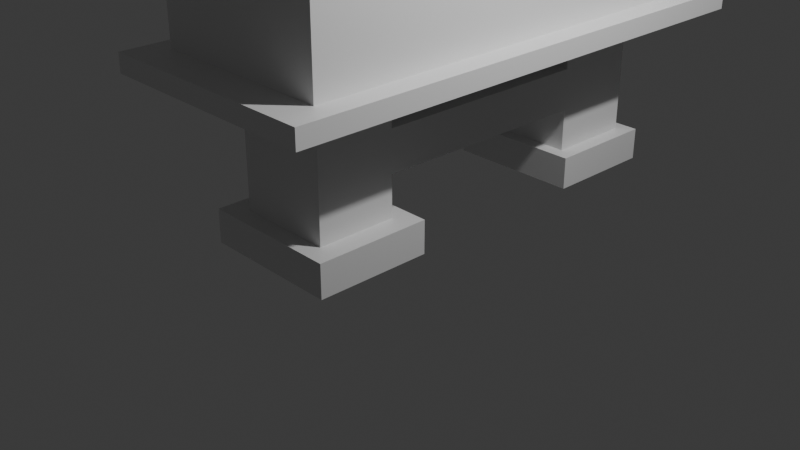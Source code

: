 # Source: SmallTableUV.blend  (saved by Blender 4.3.32; exported with 4.5.12 LTS)
import bpy
from mathutils import Matrix  # noqa: F401  (used for matrix-valued properties, if any)

bpy.ops.wm.read_factory_settings(use_empty=True)
scene = bpy.context.scene
scene.name = 'Scene'

# ---- collections
col_collection = bpy.data.collections.new('Collection'); scene.collection.children.link(col_collection)

# ---- materials (node trees are filled in below, after node groups)
mat_material = bpy.data.materials.new('Material')
mat_material.alpha_threshold = 0.0
mat_material.roughness = 0.5
mat_material.line_color = (0.0, 0.0, 0.0, 1.0)

# ---- material node trees
mat_material.use_nodes = True; mat_material.node_tree.nodes.clear()
_N = mat_material.node_tree.nodes; _L = mat_material.node_tree.links
n0 = _N.new('ShaderNodeOutputMaterial'); n0.name = 'Material Output'; n0.location = (300, 300)
n1 = _N.new('ShaderNodeBsdfPrincipled'); n1.name = 'Principled BSDF'; n1.location = (10, 300)
n1.inputs[3].default_value = 1.45
_L.new(n1.outputs[0], n0.inputs[0])
n0.is_active_output = True

# ---- world
world_world = bpy.data.worlds.new('World'); scene.world = world_world
world_world.use_nodes = True; world_world.node_tree.nodes.clear()
_N = world_world.node_tree.nodes; _L = world_world.node_tree.links
n0 = _N.new('ShaderNodeOutputWorld'); n0.name = 'World Output'; n0.location = (300, 300)
n1 = _N.new('ShaderNodeBackground'); n1.name = 'Background'; n1.location = (10, 300)
n1.inputs[0].default_value = (0.05088, 0.05088, 0.05088, 1.0)
_L.new(n1.outputs[0], n0.inputs[0])
n0.is_active_output = True
world_world.color = (0.05088, 0.05088, 0.05088)
world_world.sun_shadow_jitter_overblur = 0.0

# ---- cameras
cam_camera = bpy.data.cameras.new('Camera')
cam_camera.clip_end = 100.0
cam_camera.ortho_scale = 7.314

# ---- lights
light_light = bpy.data.lights.new('Light', 'POINT')
light_light.energy = 1000.0
light_light.shadow_soft_size = 0.1

# ---- meshes
me_cube = bpy.data.meshes.new('Cube')
me_cube.from_pydata([(0.7507, 2.5, 2.304), (0.7507, 2.5, -0.3911), (0.7507, -2.499, 2.304), (0.7507, -2.499, -0.3911), (-1.249, 2.5, 2.304), (-1.249, 2.5, -0.3911), (-1.249, -2.499, 2.304), (-1.249, -2.499, -0.3911), (0.7507, -2.499, 2.598), (-1.249, -2.499, 2.598), (0.7507, 2.485, 2.598), (-1.249, 2.485, 2.598), (1.018, -2.762, 2.304), (-1.516, -2.762, 2.304), (1.018, 2.764, 2.304), (-1.516, 2.764, 2.304), (1.018, -2.762, 2.598), (-1.516, -2.762, 2.598), (1.018, 2.764, 2.598), (-1.516, 2.764, 2.598), (-1.249, 2.5, -0.5925), (-1.249, -2.499, -0.5925), (0.7507, 2.5, -0.5925), (0.7507, -2.499, -0.5925), (-1.5, 2.887, -0.3911), (-1.5, -2.885, -0.3911), (1.002, 2.887, -0.3911), (1.002, -2.885, -0.3911), (-1.5, 2.887, -0.5925), (-1.5, -2.885, -0.5925), (1.002, 2.887, -0.5925), (1.002, -2.885, -0.5925), (-1.249, 0.834, -0.3911), (-1.249, -0.8324, -0.3911), (0.7507, 0.834, 2.304), (0.7507, -0.8324, 2.304), (-1.249, -0.8324, 2.304), (-1.249, 0.834, 2.304), (0.7507, -0.8324, -0.3911), (0.7507, 0.834, -0.3911), (0.7507, 0.8239, 2.598), (0.7507, -0.8375, 2.598), (-1.249, -0.8375, 2.598), (-1.249, 0.8239, 2.598), (1.018, 0.9986, 2.304), (1.018, -0.9969, 2.304), (-1.516, -0.9969, 2.304), (-1.516, 0.9986, 2.304), (1.018, 0.9986, 2.598), (1.018, -0.9969, 2.598), (-1.516, -0.9969, 2.598), (-1.516, 0.9986, 2.598), (-1.249, 0.834, -0.5925), (-1.249, -0.8324, -0.5925), (0.7507, -0.8324, -0.5925), (0.7507, 0.834, -0.5925), (-1.5, 1.043, -0.3911), (-1.5, -1.041, -0.3911), (1.002, -1.041, -0.3911), (1.002, 1.043, -0.3911), (-1.5, 1.043, -0.5925), (-1.5, -1.041, -0.5925), (1.002, -1.041, -0.5925), (1.002, 1.043, -0.5925), (-0.7707, -1.231, -0.6074), (-0.7707, -2.1, -0.6074), (0.272, -2.1, -0.6074), (0.272, -1.231, -0.6074), (-0.7707, -1.231, -1.952), (-0.7707, -2.1, -1.952), (0.272, -2.1, -1.952), (0.272, -1.231, -1.952), (-0.7707, -1.231, -2.312), (-0.7707, -2.1, -2.312), (0.272, -2.1, -2.312), (0.272, -1.231, -2.312), (-1.007, -1.035, -1.952), (-1.007, -2.296, -1.952), (0.5073, -2.296, -1.952), (0.5073, -1.035, -1.952), (-1.007, -1.035, -2.312), (-1.007, -2.296, -2.312), (0.5073, -2.296, -2.312), (0.5073, -1.035, -2.312), (0.3163, 2.139, -0.5925), (-0.815, 2.139, -0.5925), (0.3163, 1.196, -0.5925), (-0.815, 1.196, -0.5925), (0.3163, 2.139, -1.949), (-0.815, 2.139, -1.949), (0.3163, 1.196, -1.949), (-0.815, 1.196, -1.949), (0.3163, 2.139, -2.298), (-0.815, 2.139, -2.298), (0.3163, 1.196, -2.298), (-0.815, 1.196, -2.298), (0.4868, 2.281, -1.949), (-0.9855, 2.281, -1.949), (0.4868, 1.054, -1.949), (-0.9855, 1.054, -1.949), (0.4868, 2.281, -2.298), (-0.9855, 2.281, -2.298), (0.4868, 1.054, -2.298), (-0.9855, 1.054, -2.298), (0.7507, 1.746, 1.897), (0.7507, 1.746, 0.01569), (0.7507, -1.744, 1.897), (0.7507, -1.744, 0.01569), (0.7507, -0.5808, 1.897), (0.7507, 0.5825, 0.01569), (0.7507, 0.5825, 1.897), (0.7507, -0.5808, 0.01569), (0.7507, 0.9862, 1.11), (0.7507, 0.9862, 0.8022), (0.7507, -0.9855, 1.11), (0.7507, -0.9855, 0.8022), (0.7507, -0.6812, 1.11), (0.7507, 0.673, 0.8022), (0.7507, 0.673, 1.11), (0.7507, -0.6812, 0.8022), (1.241, 0.9862, 1.11), (1.241, 0.9862, 0.8022), (1.241, -0.9855, 1.11), (1.241, -0.9855, 0.8022), (1.241, -0.6812, 1.11), (1.241, 0.673, 0.8022), (1.241, 0.673, 1.11), (1.241, -0.6812, 0.8022), (0.9958, 0.673, 1.11), (0.9958, 0.9862, 1.11), (0.9958, 0.9862, 0.8022), (0.9958, 0.673, 0.8022), (1.001, -0.9855, 1.11), (1.001, -0.6812, 1.11), (1.001, -0.6812, 0.8022), (1.001, -0.9855, 0.8022), (0.272, -1.231, -1.056), (0.272, -1.231, -1.504), (-0.7707, -1.231, -1.504), (-0.7707, -1.231, -1.056), (-0.7707, -2.1, -1.056), (-0.7707, -2.1, -1.504), (0.272, -2.1, -1.504), (0.272, -2.1, -1.056), (-0.815, 1.196, -1.045), (-0.815, 1.196, -1.497), (0.3163, 1.196, -1.497), (0.3163, 1.196, -1.045), (0.3163, 2.139, -1.497), (0.3163, 2.139, -1.045), (-0.815, 2.139, -1.045), (-0.815, 2.139, -1.497)], [], [(36, 6, 13, 46), (3, 2, 6, 7), (32, 37, 4, 5), (38, 3, 27, 58), (39, 1, 105, 109), (5, 4, 0, 1), (41, 42, 9, 8), (41, 8, 16, 49), (11, 10, 18, 19), (6, 2, 12, 13), (46, 13, 17, 50), (44, 14, 18, 48), (14, 15, 19, 18), (13, 12, 16, 17), (34, 0, 14, 44), (43, 11, 19, 51), (8, 9, 17, 16), (0, 4, 15, 14), (23, 21, 65, 66), (32, 5, 24, 56), (22, 20, 28, 30), (55, 22, 30, 63), (56, 24, 28, 60), (58, 27, 31, 62), (24, 26, 30, 28), (27, 25, 29, 31), (21, 23, 31, 29), (53, 21, 29, 61), (5, 1, 26, 24), (3, 7, 25, 27), (20, 52, 60, 28), (52, 53, 61, 60), (26, 59, 63, 30), (59, 58, 62, 63), (25, 57, 61, 29), (57, 56, 60, 61), (23, 54, 62, 31), (54, 55, 63, 62), (7, 33, 57, 25), (33, 32, 56, 57), (22, 55, 86, 84), (52, 55, 54, 53), (9, 42, 50, 17), (42, 43, 51, 50), (2, 35, 45, 12), (35, 34, 44, 45), (12, 45, 49, 16), (45, 44, 48, 49), (15, 47, 51, 19), (47, 46, 50, 51), (10, 40, 48, 18), (40, 41, 49, 48), (10, 11, 43, 40), (40, 43, 42, 41), (3, 38, 111, 107), (1, 0, 104, 105), (1, 39, 59, 26), (39, 38, 58, 59), (7, 6, 36, 33), (33, 36, 37, 32), (4, 37, 47, 15), (37, 36, 46, 47), (138, 137, 71, 68), (54, 23, 66, 67), (21, 53, 64, 65), (53, 54, 67, 64), (69, 68, 76, 77), (142, 141, 69, 70), (137, 142, 70, 71), (141, 138, 68, 69), (72, 75, 74, 73), (75, 72, 80, 83), (71, 70, 78, 79), (72, 73, 81, 80), (79, 78, 82, 83), (77, 76, 80, 81), (76, 79, 83, 80), (78, 77, 81, 82), (73, 74, 82, 81), (68, 71, 79, 76), (70, 69, 77, 78), (74, 75, 83, 82), (146, 145, 91, 90), (20, 22, 84, 85), (52, 20, 85, 87), (55, 52, 87, 86), (91, 89, 97, 99), (148, 146, 90, 88), (145, 151, 89, 91), (151, 148, 88, 89), (93, 92, 94, 95), (92, 93, 101, 100), (93, 95, 103, 101), (88, 90, 98, 96), (96, 98, 102, 100), (99, 97, 101, 103), (97, 96, 100, 101), (98, 99, 103, 102), (95, 94, 102, 103), (89, 88, 96, 97), (94, 92, 100, 102), (90, 91, 99, 98), (108, 106, 114, 116), (104, 110, 118, 112), (109, 110, 108, 111), (0, 34, 110, 104), (35, 2, 106, 108), (38, 39, 109, 111), (34, 35, 108, 110), (2, 3, 107, 106), (133, 132, 122, 124), (129, 128, 126, 120), (105, 104, 112, 113), (111, 108, 116, 119), (109, 105, 113, 117), (106, 107, 115, 114), (110, 109, 117, 118), (107, 111, 119, 115), (127, 124, 122, 123), (121, 120, 126, 125), (130, 129, 120, 121), (134, 133, 128, 131), (135, 134, 127, 123), (131, 130, 121, 125), (132, 135, 123, 122), (127, 134, 131, 125), (118, 117, 131, 128), (117, 113, 130, 131), (113, 112, 129, 130), (112, 118, 128, 129), (114, 115, 135, 132), (115, 119, 134, 135), (119, 116, 133, 134), (116, 114, 132, 133), (133, 124, 126, 128), (124, 127, 125, 126), (65, 64, 139, 140), (140, 139, 138, 141), (67, 66, 143, 136), (136, 143, 142, 137), (66, 65, 140, 143), (143, 140, 141, 142), (64, 67, 136, 139), (144, 145, 138, 139), (85, 84, 149, 150), (150, 149, 148, 151), (87, 85, 150, 144), (144, 150, 151, 145), (84, 86, 147, 149), (149, 147, 146, 148), (86, 87, 144, 147), (147, 144, 139, 136), (145, 146, 137, 138), (146, 147, 136, 137)])
_uv = me_cube.uv_layers.new(name='UVMap')
_uv.uv.foreach_set('vector', [0.5619, 0.2955, 0.5619, 0.4323, 0.54, 0.4539, 0.54, 0.309, 0.07418, 0.5749, 0.2954, 0.5749, 0.2954, 0.739, 0.07418, 0.739, 0.5173, 0.6117, 0.2961, 0.6117, 0.2961, 0.4749, 0.5173, 0.4749, 0.01147, 0.3742, 0.01147, 0.2374, 0.03207, 0.2057, 0.03207, 0.357, 0.07418, 0.3013, 0.07418, 0.1645, 0.1076, 0.2265, 0.1076, 0.322, 0.07418, 0.0003602, 0.2954, 0.0003601, 0.2954, 0.1645, 0.07418, 0.1645, 0.7261, 0.6126, 0.5619, 0.6126, 0.5619, 0.4762, 0.7261, 0.4762, 0.7261, 0.6126, 0.7261, 0.4762, 0.748, 0.4546, 0.748, 0.5995, 0.5619, 0.8853, 0.7261, 0.8853, 0.748, 0.9082, 0.54, 0.9082, 0.5619, 0.4323, 0.7261, 0.4323, 0.748, 0.4539, 0.54, 0.4539, 0.8226, 0.309, 0.8226, 0.4539, 0.7985, 0.4539, 0.7985, 0.309, 0.07346, 0.517, 0.07346, 0.6619, 0.04932, 0.6619, 0.04932, 0.517, 0.07346, 0.6619, 0.07346, 0.8699, 0.04932, 0.8699, 0.04932, 0.6619, 0.07346, 0.0003602, 0.07346, 0.2084, 0.04932, 0.2084, 0.04932, 0.0003601, 0.7261, 0.1587, 0.7261, 0.02195, 0.748, 0.0003601, 0.748, 0.1452, 0.5619, 0.749, 0.5619, 0.8853, 0.54, 0.9082, 0.54, 0.7633, 0.7261, 0.4762, 0.5619, 0.4762, 0.54, 0.4546, 0.748, 0.4546, 0.7261, 0.02195, 0.5619, 0.02195, 0.54, 0.0003601, 0.748, 0.0003601, 0.3167, 0.03207, 0.4809, 0.03207, 0.4416, 0.06482, 0.356, 0.06482, 0.5393, 0.3056, 0.5393, 0.4424, 0.5187, 0.4741, 0.5187, 0.3228, 0.3167, 0.4424, 0.4809, 0.4425, 0.5015, 0.4742, 0.2961, 0.4742, 0.3167, 0.3057, 0.3167, 0.4424, 0.2961, 0.4742, 0.2961, 0.3228, 0.5187, 0.3228, 0.5187, 0.4741, 0.5022, 0.4741, 0.5022, 0.3228, 0.03207, 0.357, 0.03207, 0.2057, 0.04859, 0.2057, 0.04859, 0.357, 0.03207, 0.8848, 0.03207, 0.6795, 0.04859, 0.6795, 0.04859, 0.8848, 0.03207, 0.2057, 0.03207, 0.0003602, 0.04859, 0.0003601, 0.04859, 0.2057, 0.4809, 0.03207, 0.3167, 0.03207, 0.2961, 0.0003606, 0.5015, 0.0003601, 0.4809, 0.1689, 0.4809, 0.03207, 0.5015, 0.0003601, 0.5015, 0.1517, 0.0003601, 0.8642, 0.0003603, 0.7001, 0.03207, 0.6795, 0.03207, 0.8848, 0.0003608, 0.1851, 0.000361, 0.02095, 0.03207, 0.0003602, 0.03207, 0.2057, 0.4809, 0.4425, 0.4809, 0.3057, 0.5015, 0.3228, 0.5015, 0.4742, 0.4809, 0.3057, 0.4809, 0.1689, 0.5015, 0.1517, 0.5015, 0.3228, 0.03207, 0.6795, 0.03207, 0.5281, 0.04859, 0.5281, 0.04859, 0.6795, 0.03207, 0.5281, 0.03207, 0.357, 0.04859, 0.357, 0.04859, 0.5281, 0.5187, 0.0003602, 0.5187, 0.1517, 0.5022, 0.1517, 0.5022, 0.0003602, 0.5187, 0.1517, 0.5187, 0.3228, 0.5022, 0.3228, 0.5022, 0.1517, 0.3167, 0.03207, 0.3167, 0.1689, 0.2961, 0.1517, 0.2961, 0.0003606, 0.3167, 0.1689, 0.3167, 0.3057, 0.2961, 0.3228, 0.2961, 0.1517, 0.5393, 0.03207, 0.5393, 0.1689, 0.5187, 0.1517, 0.5187, 0.0003602, 0.5393, 0.1689, 0.5393, 0.3056, 0.5187, 0.3228, 0.5187, 0.1517, 0.3167, 0.4424, 0.3167, 0.3057, 0.3524, 0.3354, 0.3523, 0.4127, 0.4809, 0.3057, 0.3167, 0.3057, 0.3167, 0.1689, 0.4809, 0.1689, 0.5619, 0.4762, 0.5619, 0.6126, 0.54, 0.5995, 0.54, 0.4546, 0.5619, 0.6126, 0.5619, 0.749, 0.54, 0.7633, 0.54, 0.5995, 0.7261, 0.4323, 0.7261, 0.2955, 0.748, 0.309, 0.748, 0.4539, 0.7261, 0.2955, 0.7261, 0.1587, 0.748, 0.1452, 0.748, 0.309, 0.07346, 0.2084, 0.07346, 0.3532, 0.04932, 0.3532, 0.04932, 0.2084, 0.07346, 0.3532, 0.07346, 0.517, 0.04932, 0.517, 0.04932, 0.3532, 0.8226, 0.0003601, 0.8226, 0.1452, 0.7985, 0.1452, 0.7985, 0.0003601, 0.8226, 0.1452, 0.8226, 0.309, 0.7985, 0.309, 0.7985, 0.1452, 0.7261, 0.8853, 0.7261, 0.749, 0.748, 0.7633, 0.748, 0.9082, 0.7261, 0.749, 0.7261, 0.6126, 0.748, 0.5995, 0.748, 0.7633, 0.7261, 0.8853, 0.5619, 0.8853, 0.5619, 0.749, 0.7261, 0.749, 0.7261, 0.749, 0.5619, 0.749, 0.5619, 0.6126, 0.7261, 0.6126, 0.07418, 0.5749, 0.07418, 0.4381, 0.1076, 0.4174, 0.1076, 0.5129, 0.07418, 0.1645, 0.2954, 0.1645, 0.262, 0.2265, 0.1076, 0.2265, 0.01147, 0.6478, 0.01147, 0.511, 0.03207, 0.5281, 0.03207, 0.6795, 0.01147, 0.511, 0.01147, 0.3742, 0.03207, 0.357, 0.03207, 0.5281, 0.5173, 0.8852, 0.2961, 0.8852, 0.2961, 0.7484, 0.5173, 0.7484, 0.5173, 0.7484, 0.2961, 0.7484, 0.2961, 0.6117, 0.5173, 0.6117, 0.5619, 0.02195, 0.5619, 0.1587, 0.54, 0.1452, 0.54, 0.0003601, 0.5619, 0.1587, 0.5619, 0.2955, 0.54, 0.309, 0.54, 0.1452, 0.9344, 0.7706, 0.9344, 0.685, 0.9711, 0.685, 0.9711, 0.7706, 0.3167, 0.1689, 0.3167, 0.03207, 0.356, 0.06482, 0.356, 0.1361, 0.4809, 0.03207, 0.4809, 0.1689, 0.4416, 0.1361, 0.4416, 0.06482, 0.4809, 0.1689, 0.3167, 0.1689, 0.356, 0.1361, 0.4416, 0.1361, 0.7977, 0.3686, 0.7977, 0.4399, 0.7783, 0.4561, 0.7783, 0.3525, 0.9344, 0.6137, 0.9344, 0.5281, 0.9711, 0.5281, 0.9711, 0.6137, 0.9344, 0.685, 0.9344, 0.6137, 0.9711, 0.6137, 0.9711, 0.685, 0.9344, 0.5281, 0.9344, 0.4568, 0.9711, 0.4568, 0.9711, 0.5281, 0.7649, 0.9029, 0.7649, 0.8173, 0.8362, 0.8173, 0.8362, 0.9029, 0.7649, 0.8173, 0.7649, 0.9029, 0.7487, 0.9223, 0.7487, 0.798, 0.7977, 0.1408, 0.7977, 0.2121, 0.7783, 0.2282, 0.7783, 0.1247, 0.7649, 0.9029, 0.8362, 0.9029, 0.8523, 0.9223, 0.7487, 0.9223, 0.7783, 0.1247, 0.7783, 0.2282, 0.7487, 0.2282, 0.7487, 0.1247, 0.7783, 0.3525, 0.7783, 0.4561, 0.7487, 0.4561, 0.7487, 0.3525, 0.7783, 0.0003602, 0.7783, 0.1247, 0.7487, 0.1247, 0.7487, 0.0003602, 0.7783, 0.2282, 0.7783, 0.3525, 0.7487, 0.3525, 0.7487, 0.2282, 0.8362, 0.9029, 0.8362, 0.8173, 0.8523, 0.798, 0.8523, 0.9223, 0.7945, 0.01975, 0.7945, 0.1053, 0.7783, 0.1247, 0.7783, 0.0003602, 0.7945, 0.2475, 0.7945, 0.3331, 0.7783, 0.3525, 0.7783, 0.2282, 0.8362, 0.8173, 0.7649, 0.8173, 0.7487, 0.798, 0.8523, 0.798, 0.823, 0.5496, 0.823, 0.4568, 0.8601, 0.4568, 0.8601, 0.5496, 0.4809, 0.4425, 0.3167, 0.4424, 0.3523, 0.4127, 0.4452, 0.4127, 0.4809, 0.3057, 0.4809, 0.4425, 0.4452, 0.4127, 0.4452, 0.3354, 0.3167, 0.3057, 0.4809, 0.3057, 0.4452, 0.3354, 0.3524, 0.3354, 0.8233, 0.4318, 0.8233, 0.3544, 0.8373, 0.3427, 0.8373, 0.4434, 0.823, 0.627, 0.823, 0.5496, 0.8601, 0.5496, 0.8601, 0.627, 0.823, 0.7973, 0.823, 0.7199, 0.8601, 0.7199, 0.8601, 0.7973, 0.823, 0.7199, 0.823, 0.627, 0.8601, 0.627, 0.8601, 0.7199, 0.8985, 0.8782, 0.8985, 0.7853, 0.9758, 0.7853, 0.9758, 0.8782, 0.8985, 0.7853, 0.8985, 0.8782, 0.8868, 0.8922, 0.8868, 0.7713, 0.8985, 0.8782, 0.9758, 0.8782, 0.9875, 0.8922, 0.8868, 0.8922, 0.8233, 0.2102, 0.8233, 0.1329, 0.8373, 0.1212, 0.8373, 0.2219, 0.8373, 0.2219, 0.8373, 0.1212, 0.866, 0.1212, 0.866, 0.2219, 0.8373, 0.4434, 0.8373, 0.3427, 0.866, 0.3427, 0.866, 0.4434, 0.8373, 0.3427, 0.8373, 0.2219, 0.866, 0.2219, 0.866, 0.3427, 0.8373, 0.1212, 0.8373, 0.0003602, 0.866, 0.0003602, 0.866, 0.1212, 0.9758, 0.8782, 0.9758, 0.7853, 0.9875, 0.7713, 0.9875, 0.8922, 0.8257, 0.3287, 0.8257, 0.2359, 0.8373, 0.2219, 0.8373, 0.3427, 0.9758, 0.7853, 0.8985, 0.7853, 0.8868, 0.7713, 0.9875, 0.7713, 0.8257, 0.1072, 0.8257, 0.01435, 0.8373, 0.0003602, 0.8373, 0.1212, 0.262, 0.4174, 0.262, 0.5129, 0.1974, 0.4507, 0.1974, 0.4257, 0.262, 0.2265, 0.262, 0.322, 0.1974, 0.3145, 0.1974, 0.2888, 0.1076, 0.322, 0.262, 0.322, 0.262, 0.4174, 0.1076, 0.4174, 0.2954, 0.1645, 0.2954, 0.3013, 0.262, 0.322, 0.262, 0.2265, 0.2954, 0.4381, 0.2954, 0.5749, 0.262, 0.5129, 0.262, 0.4174, 0.07418, 0.4381, 0.07418, 0.3013, 0.1076, 0.322, 0.1076, 0.4174, 0.2954, 0.3013, 0.2954, 0.4381, 0.262, 0.4174, 0.262, 0.322, 0.2954, 0.5749, 0.07418, 0.5749, 0.1076, 0.5129, 0.262, 0.5129, 0.9117, 0.1625, 0.9117, 0.1875, 0.892, 0.1875, 0.892, 0.1625, 0.9121, 0.02565, 0.9121, 0.05136, 0.892, 0.05136, 0.892, 0.02565, 0.1076, 0.2265, 0.262, 0.2265, 0.1974, 0.2888, 0.1721, 0.2888, 0.1076, 0.4174, 0.262, 0.4174, 0.1974, 0.4257, 0.1721, 0.4257, 0.1076, 0.322, 0.1076, 0.2265, 0.1721, 0.2888, 0.1721, 0.3145, 0.262, 0.5129, 0.1076, 0.5129, 0.1721, 0.4507, 0.1974, 0.4507, 0.262, 0.322, 0.1076, 0.322, 0.1721, 0.3145, 0.1974, 0.3145, 0.1076, 0.5129, 0.1076, 0.4174, 0.1721, 0.4257, 0.1721, 0.4507, 0.8667, 0.1625, 0.892, 0.1625, 0.892, 0.1875, 0.8667, 0.1875, 0.8667, 0.02565, 0.892, 0.02565, 0.892, 0.05136, 0.8667, 0.05136, 0.9121, 0.0003601, 0.9121, 0.02565, 0.892, 0.02565, 0.892, 0.0003601, 0.8608, 0.7919, 0.8861, 0.7919, 0.8861, 0.903, 0.8608, 0.903, 0.8873, 0.3754, 0.8873, 0.3504, 0.9069, 0.3504, 0.9069, 0.3754, 0.8868, 0.2392, 0.8868, 0.2135, 0.9069, 0.2135, 0.9069, 0.2392, 0.9117, 0.1875, 0.9117, 0.2128, 0.892, 0.2128, 0.892, 0.1875, 0.9069, 0.3504, 0.8873, 0.3504, 0.8868, 0.2392, 0.9069, 0.2392, 0.8861, 0.9231, 0.8608, 0.9231, 0.8608, 0.903, 0.8861, 0.903, 0.8667, 0.2392, 0.8667, 0.2135, 0.8868, 0.2135, 0.8868, 0.2392, 0.9322, 0.0003601, 0.9322, 0.02565, 0.9121, 0.02565, 0.9121, 0.0003601, 0.9322, 0.02565, 0.9322, 0.05136, 0.9121, 0.05136, 0.9121, 0.02565, 0.9322, 0.1875, 0.9322, 0.2128, 0.9117, 0.2128, 0.9117, 0.1875, 0.8667, 0.3754, 0.8667, 0.3504, 0.8873, 0.3504, 0.8873, 0.3754, 0.8608, 0.7713, 0.8861, 0.7713, 0.8861, 0.7919, 0.8608, 0.7919, 0.9322, 0.1625, 0.9322, 0.1875, 0.9117, 0.1875, 0.9117, 0.1625, 0.9117, 0.1625, 0.892, 0.1625, 0.892, 0.05136, 0.9121, 0.05136, 0.892, 0.1625, 0.8667, 0.1625, 0.8667, 0.05136, 0.892, 0.05136, 0.8608, 0.5281, 0.8608, 0.4568, 0.8976, 0.4568, 0.8976, 0.5281, 0.8976, 0.5281, 0.8976, 0.4568, 0.9344, 0.4568, 0.9344, 0.5281, 0.8608, 0.685, 0.8608, 0.6137, 0.8976, 0.6137, 0.8976, 0.685, 0.8976, 0.685, 0.8976, 0.6137, 0.9344, 0.6137, 0.9344, 0.685, 0.8608, 0.6137, 0.8608, 0.5281, 0.8976, 0.5281, 0.8976, 0.6137, 0.8976, 0.6137, 0.8976, 0.5281, 0.9344, 0.5281, 0.9344, 0.6137, 0.8608, 0.7706, 0.8608, 0.685, 0.8976, 0.685, 0.8976, 0.7706, 0.2747, 0.9626, 0.2733, 0.9996, 0.07418, 0.993, 0.0755, 0.9563, 0.7487, 0.7199, 0.7487, 0.627, 0.7858, 0.627, 0.7858, 0.7199, 0.7858, 0.7199, 0.7858, 0.627, 0.823, 0.627, 0.823, 0.7199, 0.7487, 0.7973, 0.7487, 0.7199, 0.7858, 0.7199, 0.7858, 0.7973, 0.7858, 0.7973, 0.7858, 0.7199, 0.823, 0.7199, 0.823, 0.7973, 0.7487, 0.627, 0.7487, 0.5496, 0.7858, 0.5496, 0.7858, 0.627, 0.7858, 0.627, 0.7858, 0.5496, 0.823, 0.5496, 0.823, 0.627, 0.7487, 0.5496, 0.7487, 0.4568, 0.7858, 0.4568, 0.7858, 0.5496, 0.2759, 0.8697, 0.2747, 0.9626, 0.0755, 0.9563, 0.07665, 0.8707, 0.2733, 0.7398, 0.2756, 0.8326, 0.0763, 0.8339, 0.07418, 0.7483, 0.2756, 0.8326, 0.2759, 0.8697, 0.07665, 0.8707, 0.0763, 0.8339])
me_cube.materials.append(mat_material)
me_cube.use_mirror_vertex_groups = False
me_cube.update()

# ---- objects
ob_cube = bpy.data.objects.new('Cube', me_cube)
ob_light = bpy.data.objects.new('Light', light_light)
ob_camera = bpy.data.objects.new('Camera', cam_camera)

# ---- transforms, parenting, visibility, modifiers, constraints
ob_cube.location = (0.2493, 0.6496, 2.341)
ob_cube.lock_rotations_4d = False
ob_cube.empty_display_type = 'ARROWS'
ob_cube.lineart.crease_threshold = 0.0
ob_light.location = (4.076, 1.005, 5.904)
ob_light.rotation_euler = (0.6503, 0.05522, 1.866)
ob_light.lock_rotations_4d = False
ob_light.empty_display_type = 'ARROWS'
ob_light.color = (0.0, 0.0, 0.0, 0.0)
ob_light.lineart.crease_threshold = 0.0
ob_camera.location = (7.359, -6.926, 4.958)
ob_camera.rotation_euler = (1.109, 0.0, 0.8149)
ob_camera.lock_rotations_4d = False
ob_camera.empty_display_type = 'ARROWS'
ob_camera.color = (0.0, 0.0, 0.0, 0.0)
ob_camera.display_type = 'WIRE'
ob_camera.lineart.crease_threshold = 0.0

# ---- collection membership
col_collection.objects.link(ob_cube)
col_collection.objects.link(ob_light)
col_collection.objects.link(ob_camera)

# ---- scene / render settings (as saved in the file)
scene.camera = ob_camera
scene.frame_start = 1; scene.frame_end = 250; scene.frame_set(1)
scene.render.engine = 'BLENDER_EEVEE_NEXT'
bpy.context.view_layer.update()
